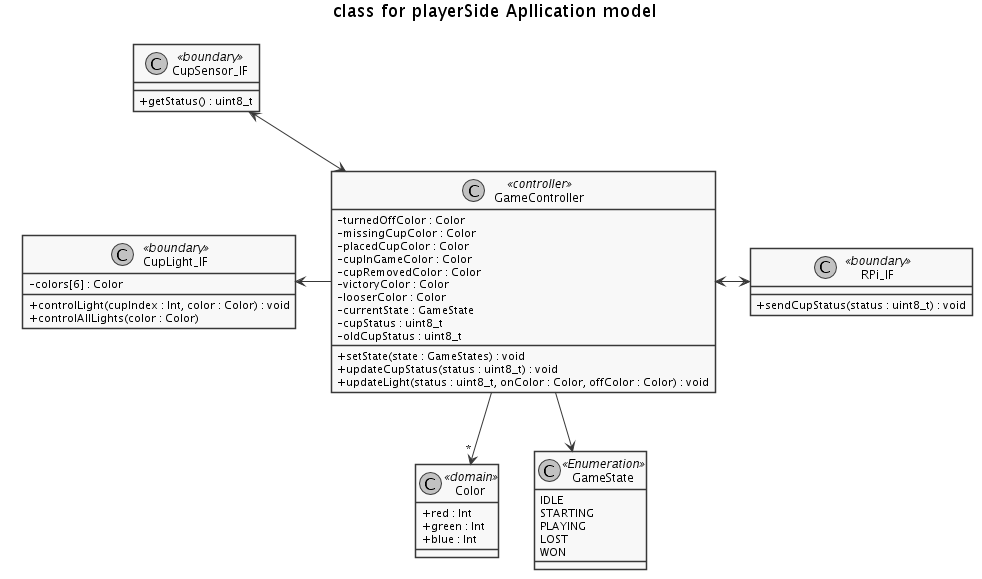

The diagram above was rendered by PlantUML. Its source (embedded in the PNG):
@startuml classDiagram.png


skinparam monochrome true
skinparam Shadowing false


skinparam classAttributeIconSize 0

title class for playerSide Apllication model

class Color <<domain>> {
  +red : Int
  +green : Int
  +blue : Int
}


class RPi_IF <<boundary>> {
  +sendCupStatus(status : uint8_t) : void
}

class GameState <<Enumeration>>{
  IDLE
  STARTING
  PLAYING
  LOST
  WON
}

class GameController <<controller>>{
  -turnedOffColor : Color
  -missingCupColor : Color
  -placedCupColor : Color
  -cupInGameColor : Color
  -cupRemovedColor : Color
  -victoryColor : Color
  -looserColor : Color
  -currentState : GameState
  -cupStatus : uint8_t
  -oldCupStatus : uint8_t
  +setState(state : GameStates) : void
  +updateCupStatus(status : uint8_t) : void
  +updateLight(status : uint8_t, onColor : Color, offColor : Color) : void
}
together {
  class CupLight_IF <<boundary>> {
    -colors[6] : Color
    +controlLight(cupIndex : Int, color : Color) : void
    +controlAllLights(color : Color)
  }

  class CupSensor_IF <<boundary>> {
    +getStatus() : uint8_t
  }
}




CupSensor_IF -[hidden]-> CupLight_IF

CupSensor_IF <-> GameController
CupLight_IF <- GameController
GameController --> "*" Color
GameController --> GameState

GameController <-> RPi_IF






@enduml